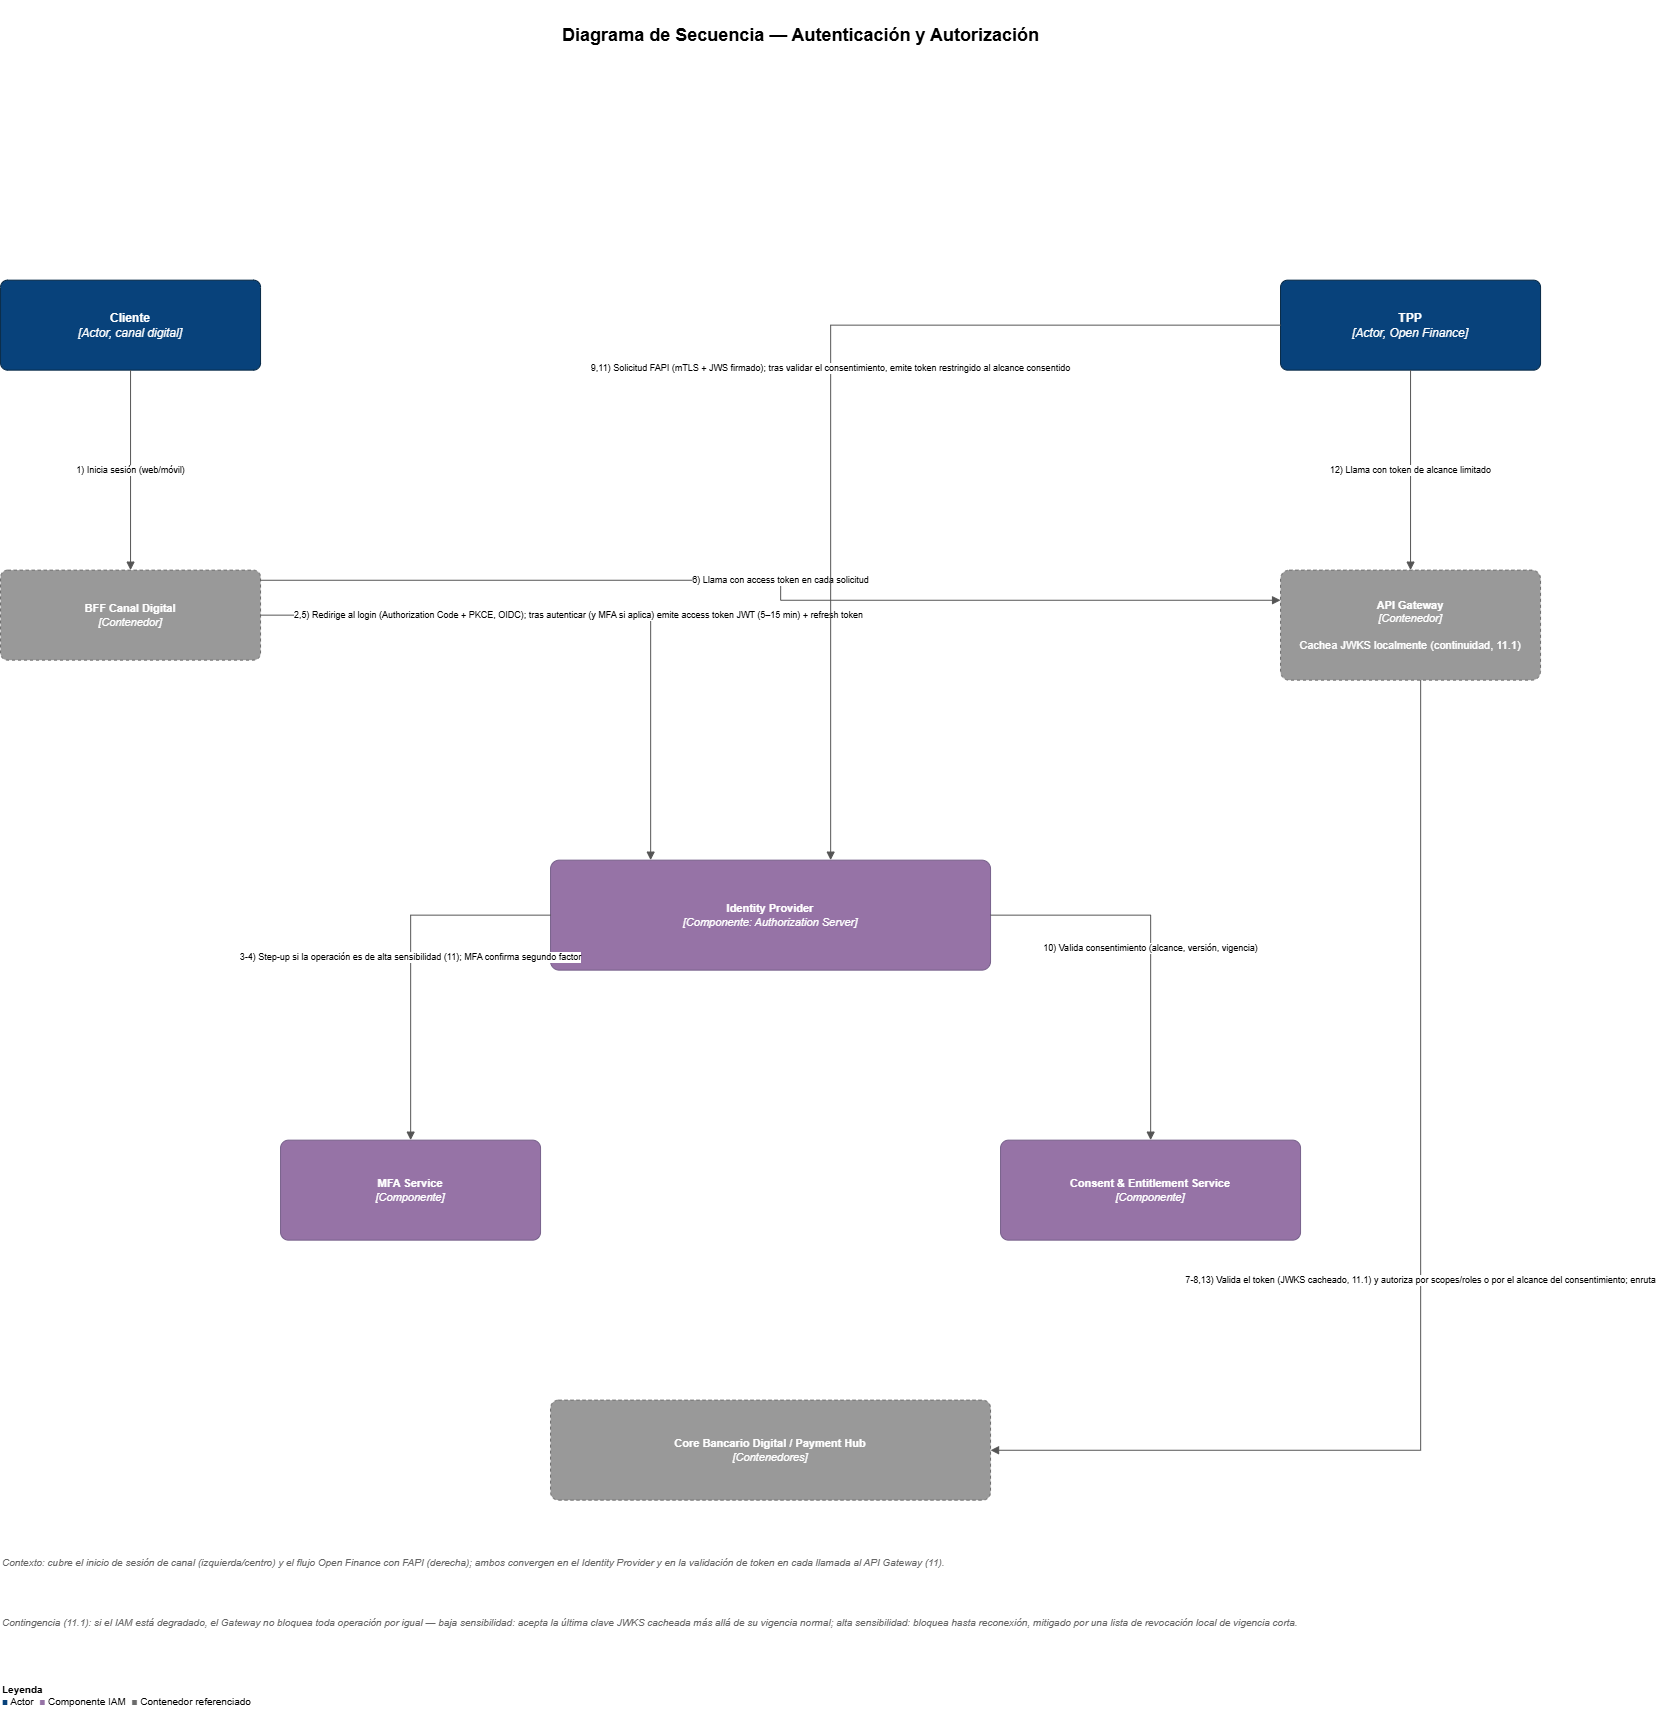

The diagram above was exported from draw.io. Its source (the exported page's mxGraphModel, read from the mxfile embedded in the PNG):
<mxGraphModel dx="2991" dy="2869" grid="1" gridSize="10" guides="1" tooltips="1" connect="1" arrows="1" fold="1" page="1" pageScale="1" pageWidth="1200" pageHeight="1000" math="0" shadow="0">
  <root>
    <mxCell id="0" />
    <mxCell id="1" parent="0" />
    <mxCell id="is_title" parent="1" style="text;html=1;align=center;verticalAlign=middle;fontSize=18;fontStyle=1;" value="Diagrama de Secuencia — Autenticación y Autorización" vertex="1">
      <mxGeometry height="70" width="1600" x="20" y="-240" as="geometry" />
    </mxCell>
    <mxCell id="is_cliente" parent="1" style="rounded=1;whiteSpace=wrap;html=1;fillColor=#08427B;strokeColor=#052744;fontColor=#FFFFFF;fontSize=12;arcSize=8;align=center;verticalAlign=middle;spacing=6;" value="&lt;b&gt;Cliente&lt;/b&gt;&lt;br&gt;&lt;i&gt;[Actor, canal digital]&lt;/i&gt;" vertex="1">
      <mxGeometry height="90" width="260" x="20" y="40" as="geometry" />
    </mxCell>
    <mxCell id="is_tpp" parent="1" style="rounded=1;whiteSpace=wrap;html=1;fillColor=#08427B;strokeColor=#052744;fontColor=#FFFFFF;fontSize=12;arcSize=8;align=center;verticalAlign=middle;spacing=6;" value="&lt;b&gt;TPP&lt;/b&gt;&lt;br&gt;&lt;i&gt;[Actor, Open Finance]&lt;/i&gt;" vertex="1">
      <mxGeometry height="90" width="260" x="1300" y="40" as="geometry" />
    </mxCell>
    <mxCell id="is_bff" parent="1" style="rounded=1;whiteSpace=wrap;html=1;fillColor=#999999;strokeColor=#6B6B6B;fontColor=#FFFFFF;fontSize=11;arcSize=8;align=center;verticalAlign=middle;spacing=6;dashed=1;" value="&lt;b&gt;BFF Canal Digital&lt;/b&gt;&lt;br&gt;&lt;i&gt;[Contenedor]&lt;/i&gt;" vertex="1">
      <mxGeometry height="90" width="260" x="20" y="330" as="geometry" />
    </mxCell>
    <mxCell id="is_gw" parent="1" style="rounded=1;whiteSpace=wrap;html=1;fillColor=#999999;strokeColor=#6B6B6B;fontColor=#FFFFFF;fontSize=11;arcSize=8;align=center;verticalAlign=middle;spacing=6;dashed=1;" value="&lt;b&gt;API Gateway&lt;/b&gt;&lt;br&gt;&lt;i&gt;[Contenedor]&lt;/i&gt;&lt;br&gt;&lt;br&gt;Cachea JWKS localmente (continuidad, 11.1)" vertex="1">
      <mxGeometry height="110" width="260" x="1300" y="330" as="geometry" />
    </mxCell>
    <mxCell id="is_idp" parent="1" style="rounded=1;whiteSpace=wrap;html=1;fillColor=#9673A6;strokeColor=#76608A;fontColor=#FFFFFF;fontSize=11;arcSize=8;align=center;verticalAlign=middle;spacing=6;" value="&lt;b&gt;Identity Provider&lt;/b&gt;&lt;br&gt;&lt;i&gt;[Componente: Authorization Server]&lt;/i&gt;" vertex="1">
      <mxGeometry height="110" width="440" x="570" y="620" as="geometry" />
    </mxCell>
    <mxCell id="is_mfa" parent="1" style="rounded=1;whiteSpace=wrap;html=1;fillColor=#9673A6;strokeColor=#76608A;fontColor=#FFFFFF;fontSize=11;arcSize=8;align=center;verticalAlign=middle;spacing=6;" value="&lt;b&gt;MFA Service&lt;/b&gt;&lt;br&gt;&lt;i&gt;[Componente]&lt;/i&gt;" vertex="1">
      <mxGeometry height="100" width="260" x="300" y="900" as="geometry" />
    </mxCell>
    <mxCell id="is_consent" parent="1" style="rounded=1;whiteSpace=wrap;html=1;fillColor=#9673A6;strokeColor=#76608A;fontColor=#FFFFFF;fontSize=11;arcSize=8;align=center;verticalAlign=middle;spacing=6;" value="&lt;b&gt;Consent &amp;amp; Entitlement Service&lt;/b&gt;&lt;br&gt;&lt;i&gt;[Componente]&lt;/i&gt;" vertex="1">
      <mxGeometry height="100" width="300" x="1020" y="900" as="geometry" />
    </mxCell>
    <mxCell id="is_core" parent="1" style="rounded=1;whiteSpace=wrap;html=1;fillColor=#999999;strokeColor=#6B6B6B;fontColor=#FFFFFF;fontSize=11;arcSize=8;align=center;verticalAlign=middle;spacing=6;dashed=1;" value="&lt;b&gt;Core Bancario Digital / Payment Hub&lt;/b&gt;&lt;br&gt;&lt;i&gt;[Contenedores]&lt;/i&gt;" vertex="1">
      <mxGeometry height="100" width="440" x="570" y="1160" as="geometry" />
    </mxCell>
    <mxCell id="is_note1" parent="1" style="text;html=1;align=left;verticalAlign=top;fontSize=10;fontStyle=2;fontColor=#666666;whiteSpace=wrap;" value="Contexto: cubre el inicio de sesión de canal (izquierda/centro) y el flujo Open Finance con FAPI (derecha); ambos convergen en el Identity Provider y en la validación de token en cada llamada al API Gateway (11)." vertex="1">
      <mxGeometry height="40" width="1560" x="20" y="1310" as="geometry" />
    </mxCell>
    <mxCell id="is_note2" parent="1" style="text;html=1;align=left;verticalAlign=top;fontSize=10;fontStyle=2;fontColor=#666666;whiteSpace=wrap;" value="Contingencia (11.1): si el IAM está degradado, el Gateway no bloquea toda operación por igual — baja sensibilidad: acepta la última clave JWKS cacheada más allá de su vigencia normal; alta sensibilidad: bloquea hasta reconexión, mitigado por una lista de revocación local de vigencia corta." vertex="1">
      <mxGeometry height="55" width="1560" x="20" y="1370" as="geometry" />
    </mxCell>
    <mxCell id="is_e1" edge="1" parent="1" source="is_cliente" style="edgeStyle=orthogonalEdgeStyle;rounded=0;html=1;endArrow=block;elbow=vertical;startArrow=none;jettySize=auto;orthogonalLoop=1;strokeColor=#555555;fontSize=9;align=center;" target="is_bff" value="1) Inicia sesión (web/móvil)">
      <mxGeometry relative="1" as="geometry" />
    </mxCell>
    <mxCell id="is_e2" edge="1" parent="1" source="is_bff" style="edgeStyle=orthogonalEdgeStyle;rounded=0;html=1;endArrow=block;elbow=vertical;startArrow=none;jettySize=auto;orthogonalLoop=1;strokeColor=#555555;fontSize=9;align=center;" target="is_idp" value="2,5) Redirige al login (Authorization Code + PKCE, OIDC); tras autenticar (y MFA si aplica) emite access token JWT (5–15 min) + refresh token">
      <mxGeometry relative="1" as="geometry">
        <Array as="points">
          <mxPoint x="670.11" y="375" />
        </Array>
      </mxGeometry>
    </mxCell>
    <mxCell id="is_e3" edge="1" parent="1" source="is_idp" style="edgeStyle=orthogonalEdgeStyle;rounded=0;html=1;endArrow=block;elbow=vertical;startArrow=none;jettySize=auto;orthogonalLoop=1;strokeColor=#555555;fontSize=9;align=center;" target="is_mfa" value="3-4) Step-up si la operación es de alta sensibilidad (11); MFA confirma segundo factor">
      <mxGeometry relative="1" as="geometry" />
    </mxCell>
    <mxCell id="is_e4" edge="1" parent="1" source="is_bff" style="edgeStyle=orthogonalEdgeStyle;rounded=0;html=1;endArrow=block;elbow=vertical;startArrow=none;jettySize=auto;orthogonalLoop=1;strokeColor=#555555;fontSize=9;align=center;" target="is_gw" value="6) Llama con access token en cada solicitud">
      <mxGeometry relative="1" as="geometry">
        <Array as="points">
          <mxPoint x="800.11" y="340.11" />
          <mxPoint x="800.11" y="360.11" />
        </Array>
      </mxGeometry>
    </mxCell>
    <mxCell id="is_e5" edge="1" parent="1" source="is_tpp" style="edgeStyle=orthogonalEdgeStyle;rounded=0;html=1;endArrow=block;elbow=vertical;startArrow=none;jettySize=auto;orthogonalLoop=1;strokeColor=#555555;fontSize=9;align=center;" target="is_idp" value="9,11) Solicitud FAPI (mTLS + JWS firmado); tras validar el consentimiento, emite token restringido al alcance consentido">
      <mxGeometry relative="1" as="geometry">
        <Array as="points">
          <mxPoint x="850.11" y="85" />
        </Array>
      </mxGeometry>
    </mxCell>
    <mxCell id="is_e6" edge="1" parent="1" source="is_idp" style="edgeStyle=orthogonalEdgeStyle;rounded=0;html=1;endArrow=block;elbow=vertical;startArrow=none;jettySize=auto;orthogonalLoop=1;strokeColor=#555555;fontSize=9;align=center;" target="is_consent" value="10) Valida consentimiento (alcance, versión, vigencia)">
      <mxGeometry relative="1" as="geometry" />
    </mxCell>
    <mxCell id="is_e7" edge="1" parent="1" source="is_tpp" style="edgeStyle=orthogonalEdgeStyle;rounded=0;html=1;endArrow=block;elbow=vertical;startArrow=none;jettySize=auto;orthogonalLoop=1;strokeColor=#555555;fontSize=9;align=center;" target="is_gw" value="12) Llama con token de alcance limitado">
      <mxGeometry relative="1" as="geometry" />
    </mxCell>
    <mxCell id="is_e8" edge="1" parent="1" source="is_gw" style="edgeStyle=orthogonalEdgeStyle;rounded=0;html=1;endArrow=block;elbow=vertical;startArrow=none;jettySize=auto;orthogonalLoop=1;strokeColor=#555555;fontSize=9;align=center;" target="is_core" value="7-8,13) Valida el token (JWKS cacheado, 11.1) y autoriza por scopes/roles o por el alcance del consentimiento; enruta">
      <mxGeometry relative="1" as="geometry">
        <Array as="points">
          <mxPoint x="1440.11" y="1210.11" />
        </Array>
      </mxGeometry>
    </mxCell>
    <mxCell id="is_legend" parent="1" style="text;html=1;align=left;verticalAlign=middle;fontSize=10;" value="&lt;b&gt;Leyenda&lt;/b&gt;&lt;br&gt;&lt;span style=&quot;color:#08427B;&quot;&gt;■&lt;/span&gt; Actor&amp;nbsp;&amp;nbsp;&lt;span style=&quot;color:#9673A6;&quot;&gt;■&lt;/span&gt; Componente IAM&amp;nbsp;&amp;nbsp;&lt;span style=&quot;color:#6B6B6B;&quot;&gt;■&lt;/span&gt; Contenedor referenciado" vertex="1">
      <mxGeometry height="30" width="1560" x="20" y="1440" as="geometry" />
    </mxCell>
  </root>
</mxGraphModel>